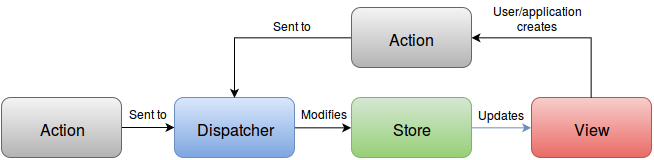

The diagram above was exported from draw.io. Its source (the exported page's mxGraphModel, read from the mxfile embedded in the PNG):
<mxGraphModel dx="1192" dy="763" grid="1" gridSize="10" guides="1" tooltips="1" connect="1" arrows="1" fold="1" page="1" pageScale="1" pageWidth="826" pageHeight="1169" background="#ffffff" math="0" shadow="0">
  <root>
    <mxCell id="0" />
    <mxCell id="1" parent="0" />
    <mxCell id="7" style="edgeStyle=orthogonalEdgeStyle;rounded=0;html=1;jettySize=auto;orthogonalLoop=1;" edge="1" parent="1" source="3" target="4">
      <mxGeometry relative="1" as="geometry" />
    </mxCell>
    <mxCell id="3" value="&lt;font style=&quot;font-size: 16px&quot;&gt;Action&lt;/font&gt;" style="rounded=1;whiteSpace=wrap;html=1;plain-gray" vertex="1" parent="1">
      <mxGeometry x="120" y="200" width="120" height="60" as="geometry" />
    </mxCell>
    <mxCell id="8" style="edgeStyle=orthogonalEdgeStyle;rounded=0;html=1;entryX=0;entryY=0.5;jettySize=auto;orthogonalLoop=1;" edge="1" parent="1" source="4" target="5">
      <mxGeometry relative="1" as="geometry" />
    </mxCell>
    <mxCell id="4" value="&lt;font style=&quot;font-size: 16px&quot;&gt;Dispatcher&lt;/font&gt;" style="rounded=1;whiteSpace=wrap;html=1;plain-blue" vertex="1" parent="1">
      <mxGeometry x="293" y="200" width="120" height="60" as="geometry" />
    </mxCell>
    <mxCell id="9" style="edgeStyle=orthogonalEdgeStyle;rounded=0;html=1;entryX=0;entryY=0.5;jettySize=auto;orthogonalLoop=1;plain-blue" edge="1" parent="1" source="5" target="6">
      <mxGeometry relative="1" as="geometry" />
    </mxCell>
    <mxCell id="14" value="Updates" style="text;html=1;resizable=0;points=[];align=center;verticalAlign=middle;labelBackgroundColor=#ffffff;" vertex="1" connectable="0" parent="9">
      <mxGeometry x="0.0072" y="-4" relative="1" as="geometry">
        <mxPoint y="-18" as="offset" />
      </mxGeometry>
    </mxCell>
    <mxCell id="5" value="&lt;font style=&quot;font-size: 16px&quot;&gt;Store&lt;/font&gt;" style="rounded=1;whiteSpace=wrap;html=1;plain-green" vertex="1" parent="1">
      <mxGeometry x="470" y="200" width="120" height="60" as="geometry" />
    </mxCell>
    <mxCell id="6" value="&lt;font style=&quot;font-size: 16px&quot;&gt;View&lt;/font&gt;" style="rounded=1;whiteSpace=wrap;html=1;plain-red" vertex="1" parent="1">
      <mxGeometry x="650" y="200" width="120" height="60" as="geometry" />
    </mxCell>
    <mxCell id="12" style="edgeStyle=orthogonalEdgeStyle;rounded=0;html=1;entryX=0.5;entryY=0;jettySize=auto;orthogonalLoop=1;" edge="1" parent="1" source="10" target="4">
      <mxGeometry relative="1" as="geometry" />
    </mxCell>
    <mxCell id="13" style="edgeStyle=orthogonalEdgeStyle;rounded=0;html=1;entryX=0.5;entryY=0;jettySize=auto;orthogonalLoop=1;startArrow=classic;startFill=1;endArrow=none;endFill=0;" edge="1" parent="1" source="10" target="6">
      <mxGeometry relative="1" as="geometry" />
    </mxCell>
    <mxCell id="10" value="&lt;font style=&quot;font-size: 16px&quot;&gt;Action&lt;/font&gt;" style="rounded=1;whiteSpace=wrap;html=1;plain-gray" vertex="1" parent="1">
      <mxGeometry x="470" y="110" width="120" height="60" as="geometry" />
    </mxCell>
    <mxCell id="15" value="&lt;div align=&quot;center&quot;&gt;User/application&lt;br&gt;creates&lt;br&gt;&lt;/div&gt;" style="text;html=1;resizable=0;points=[];autosize=1;align=left;verticalAlign=top;spacingTop=-4;" vertex="1" parent="1">
      <mxGeometry x="610" y="104" width="100" height="30" as="geometry" />
    </mxCell>
    <mxCell id="16" value="Sent to&lt;br&gt;" style="text;html=1;resizable=0;points=[];autosize=1;align=left;verticalAlign=top;spacingTop=-4;" vertex="1" parent="1">
      <mxGeometry x="246" y="207" width="50" height="20" as="geometry" />
    </mxCell>
    <mxCell id="17" value="Sent to&lt;br&gt;" style="text;html=1;resizable=0;points=[];autosize=1;align=left;verticalAlign=top;spacingTop=-4;" vertex="1" parent="1">
      <mxGeometry x="390" y="119" width="50" height="20" as="geometry" />
    </mxCell>
    <mxCell id="18" value="Modifies" style="text;html=1;resizable=0;points=[];autosize=1;align=left;verticalAlign=top;spacingTop=-4;" vertex="1" parent="1">
      <mxGeometry x="418" y="207" width="60" height="20" as="geometry" />
    </mxCell>
  </root>
</mxGraphModel>